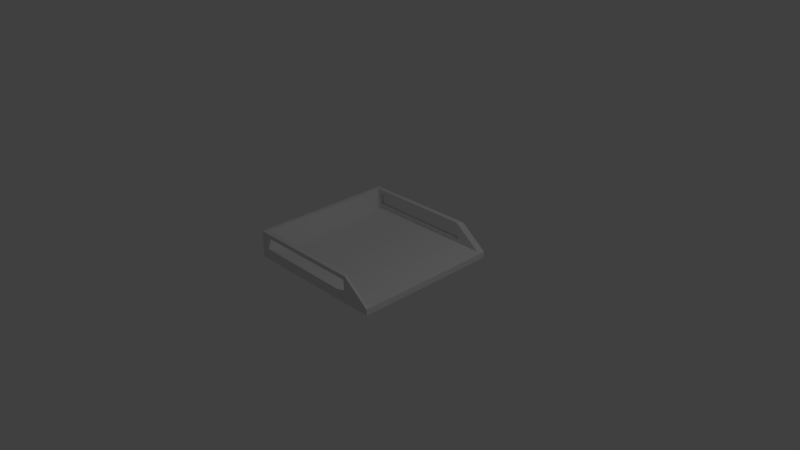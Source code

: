 # Source: PaperTray.blend  (saved by Blender 2.74.0; exported with 4.5.12 LTS)
import bpy
from mathutils import Matrix  # noqa: F401  (used for matrix-valued properties, if any)

bpy.ops.wm.read_factory_settings(use_empty=True)
scene = bpy.context.scene
scene.name = 'Scene'

# ---- collections
col_collection_1 = bpy.data.collections.new('Collection 1'); scene.collection.children.link(col_collection_1)

# ---- materials (node trees are filled in below, after node groups)
mat_material = bpy.data.materials.new('Material')
mat_material.alpha_threshold = 0.0
mat_material.roughness = 0.5
mat_material.line_color = (0.0, 0.0, 0.0, 1.0)

# ---- material node trees

# ---- world
world_world = bpy.data.worlds.new('World'); scene.world = world_world
world_world.color = (0.05088, 0.05088, 0.05088)
world_world.use_sun_shadow = False
world_world.sun_shadow_jitter_overblur = 0.0
world_world.cycles.sampling_method = 'MANUAL'
world_world.cycles.sample_map_resolution = 256

# ---- cameras
cam_camera = bpy.data.cameras.new('Camera')
cam_camera.clip_end = 100.0
cam_camera.lens = 35.0
cam_camera.sensor_width = 32.0
cam_camera.sensor_height = 18.0
cam_camera.ortho_scale = 7.314
cam_camera.dof.focus_distance = 0.0

# ---- lights
light_lamp = bpy.data.lights.new('Lamp', 'POINT')
light_lamp.transmission_factor = 0.0
light_lamp.cutoff_distance = 30.0
light_lamp.energy = 100.0
light_lamp.shadow_buffer_clip_start = 1.001
light_lamp.shadow_soft_size = 0.1
light_lamp.shadow_maximum_resolution = 0.006
light_lamp.use_absolute_resolution = True
light_lamp.cycles.use_multiple_importance_sampling = False

# ---- meshes
me_cube = bpy.data.meshes.new('Cube')
me_cube.from_pydata([(1.0, 1.0, -1.0), (1.0, -1.0, -1.0), (-1.0, -1.0, -1.0), (-1.0, 1.0, -1.0), (1.0, 1.0, 1.0), (1.0, -1.0, 1.0), (-1.0, -1.0, 1.0), (-1.0, 1.0, 1.0), (1.0, 1.0, 1.0), (1.0, -1.0, 1.0), (-1.0, 1.0, 1.0), (-1.0, -1.0, 1.0), (0.9381, 0.9381, 1.0), (0.9381, -0.9381, 1.0), (-0.9381, 0.9381, 1.0), (-0.9381, -0.9381, 1.0), (0.6309, 1.0, 8.0), (-1.0, 1.0, 8.0), (0.6309, -1.0, 8.0), (-1.0, -1.0, 8.0), (0.5691, 0.9381, 8.0), (-0.9381, 0.9381, 8.0), (0.5691, -0.9381, 8.0), (-0.9381, -0.9381, 8.0), (0.6036, -1.0, 2.266), (0.6036, -1.0, 6.653), (0.6036, 0.9381, 2.266), (0.6036, 0.9381, 6.653), (0.6036, 1.0, 2.266), (0.6036, 1.0, 6.653), (-0.896, 1.0, 6.653), (0.6036, -0.9381, 6.653), (0.6036, -0.9381, 2.266), (-0.896, 1.0, 2.521), (-0.896, 0.9381, 6.653), (-0.896, 0.9381, 2.521), (-0.896, -1.0, 6.653), (-0.896, -1.0, 2.521), (-0.896, -0.9381, 6.653), (-0.896, -0.9381, 2.521)], [], [(0, 1, 2, 3), (7, 6, 11, 10), (0, 4, 5, 1), (1, 5, 6, 2), (2, 6, 7, 3), (4, 0, 3, 7), (12, 14, 15, 13), (6, 5, 9, 11), (4, 7, 10, 8), (5, 4, 8, 9), (12, 13, 9, 8), (15, 14, 21, 23), (12, 8, 16, 20), (9, 13, 22, 18), (21, 20, 16, 17), (22, 23, 19, 18), (23, 21, 17, 19), (39, 37, 24, 32), (12, 20, 21, 34, 27, 26), (10, 11, 19, 17), (9, 18, 19, 36, 25, 24), (11, 9, 24, 37, 36, 19), (14, 12, 26, 35, 34, 21), (16, 8, 28, 29, 30, 17), (8, 10, 17, 30, 33, 28), (22, 13, 32, 31, 38, 23), (38, 36, 37, 39), (13, 15, 23, 38, 39, 32), (32, 24, 25, 31), (36, 38, 31, 25), (35, 33, 30, 34), (35, 26, 28, 33), (26, 27, 29, 28), (29, 27, 34, 30)])
me_cube.materials.append(mat_material)
me_cube.use_remesh_preserve_volume = False
me_cube.use_remesh_preserve_attributes = False
me_cube.use_mirror_vertex_groups = False
me_cube.update()

# ---- objects
ob_paper_tray = bpy.data.objects.new('Paper Tray', me_cube)
ob_lamp = bpy.data.objects.new('Lamp', light_lamp)
ob_camera = bpy.data.objects.new('Camera', cam_camera)

# ---- transforms, parenting, visibility, modifiers, constraints
ob_paper_tray.location = (0.0, 0.0, 0.0)
ob_paper_tray.scale = (1.0, 1.0, 0.0408)
ob_paper_tray.lock_rotations_4d = False
ob_paper_tray.empty_display_type = 'ARROWS'
ob_paper_tray.lineart.crease_threshold = 0.0
ob_lamp.location = (4.253, 0.6744, 5.258)
ob_lamp.rotation_euler = (0.6503, 0.05522, 1.866)
ob_lamp.lock_rotations_4d = False
ob_lamp.empty_display_type = 'ARROWS'
ob_lamp.color = (0.0, 0.0, 0.0, 0.0)
ob_lamp.lineart.crease_threshold = 0.0
ob_camera.location = (7.481, -6.508, 5.344)
ob_camera.rotation_euler = (1.109, 0.01082, 0.8149)
ob_camera.lock_rotations_4d = False
ob_camera.empty_display_type = 'ARROWS'
ob_camera.color = (0.0, 0.0, 0.0, 0.0)
ob_camera.display_type = 'WIRE'
ob_camera.lineart.crease_threshold = 0.0

# ---- collection membership
col_collection_1.objects.link(ob_paper_tray)
col_collection_1.objects.link(ob_lamp)
col_collection_1.objects.link(ob_camera)

# ---- scene / render settings (as saved in the file)
scene.camera = ob_camera
scene.frame_start = 1; scene.frame_end = 250; scene.frame_set(1)
scene.render.engine = 'CYCLES'
scene.render.resolution_percentage = 50
scene.render.dither_intensity = 0.0
scene.cycles.use_denoising = False
scene.cycles.samples = 10
scene.cycles.sampling_pattern = 'TABULATED_SOBOL'
scene.cycles.light_sampling_threshold = 0.0
scene.cycles.use_adaptive_sampling = False
scene.cycles.use_light_tree = False
scene.cycles.blur_glossy = 0.0
scene.cycles.pixel_filter_type = 'GAUSSIAN'
scene.cycles.sample_clamp_indirect = 0.0
scene.view_settings.view_transform = 'Standard'
bpy.context.view_layer.update()
